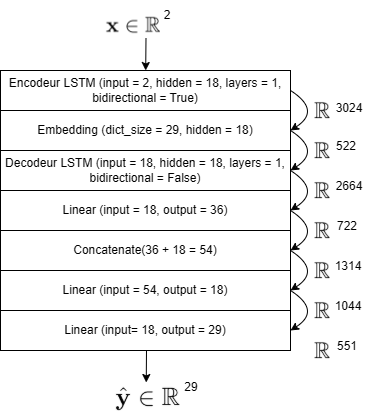

The diagram above was exported from draw.io. Its source (the exported page's mxGraphModel, read from the mxfile embedded in the PNG):
<mxGraphModel dx="1290" dy="557" grid="1" gridSize="10" guides="1" tooltips="1" connect="1" arrows="1" fold="1" page="1" pageScale="1" pageWidth="1100" pageHeight="850" math="0" shadow="0">
  <root>
    <mxCell id="0" />
    <mxCell id="1" parent="0" />
    <mxCell id="8KpCIhAhwEmE-iHAHoOF-1" value="Encodeur LSTM (input = 2, hidden = 18, layers = 1,&lt;div&gt;bidirectional = True)&lt;/div&gt;" style="rounded=0;whiteSpace=wrap;html=1;" parent="1" vertex="1">
      <mxGeometry x="439" y="90" width="290" height="40" as="geometry" />
    </mxCell>
    <mxCell id="8KpCIhAhwEmE-iHAHoOF-2" value="Embedding (dict_size = 29, hidden = 18)" style="rounded=0;whiteSpace=wrap;html=1;" parent="1" vertex="1">
      <mxGeometry x="439" y="130" width="290" height="40" as="geometry" />
    </mxCell>
    <mxCell id="8KpCIhAhwEmE-iHAHoOF-3" value="&lt;div style=&quot;text-align: justify;&quot;&gt;&lt;span style=&quot;text-align: center;&quot;&gt;Decodeur LSTM (input = 18, hidden = 18, layers = 1,&lt;/span&gt;&lt;/div&gt;&lt;div&gt;&lt;span style=&quot;text-align: center;&quot;&gt;bidirectional = False)&lt;/span&gt;&lt;/div&gt;" style="rounded=0;whiteSpace=wrap;html=1;" parent="1" vertex="1">
      <mxGeometry x="439" y="170" width="290" height="40" as="geometry" />
    </mxCell>
    <mxCell id="8KpCIhAhwEmE-iHAHoOF-4" value="Linear (input = 18, output = 36)" style="rounded=0;whiteSpace=wrap;html=1;" parent="1" vertex="1">
      <mxGeometry x="439" y="210" width="290" height="40" as="geometry" />
    </mxCell>
    <mxCell id="8KpCIhAhwEmE-iHAHoOF-5" value="Concatenate(36 + 18 = 54)" style="rounded=0;whiteSpace=wrap;html=1;" parent="1" vertex="1">
      <mxGeometry x="439" y="250" width="290" height="40" as="geometry" />
    </mxCell>
    <mxCell id="8KpCIhAhwEmE-iHAHoOF-6" value="Linear (input = 54, output = 18)" style="rounded=0;whiteSpace=wrap;html=1;" parent="1" vertex="1">
      <mxGeometry x="439" y="290" width="290" height="40" as="geometry" />
    </mxCell>
    <mxCell id="8KpCIhAhwEmE-iHAHoOF-7" value="Linear (input= 18, output = 29)" style="rounded=0;whiteSpace=wrap;html=1;" parent="1" vertex="1">
      <mxGeometry x="439" y="330" width="290" height="40" as="geometry" />
    </mxCell>
    <mxCell id="8KpCIhAhwEmE-iHAHoOF-18" value="" style="shape=image;verticalLabelPosition=bottom;labelBackgroundColor=default;verticalAlign=top;aspect=fixed;imageAspect=0;image=data:image/png,(base64 omitted: 3700 chars);" parent="1" vertex="1">
      <mxGeometry x="541.04" y="30" width="57.93" height="28" as="geometry" />
    </mxCell>
    <mxCell id="8KpCIhAhwEmE-iHAHoOF-20" value="2" style="text;html=1;align=center;verticalAlign=middle;whiteSpace=wrap;rounded=0;" parent="1" vertex="1">
      <mxGeometry x="575.9999999999999" y="20" width="60" height="30" as="geometry" />
    </mxCell>
    <mxCell id="8KpCIhAhwEmE-iHAHoOF-21" value="" style="endArrow=classic;html=1;rounded=0;exitX=0.75;exitY=1;exitDx=0;exitDy=0;" parent="1" source="8KpCIhAhwEmE-iHAHoOF-18" target="8KpCIhAhwEmE-iHAHoOF-1" edge="1">
      <mxGeometry width="50" height="50" relative="1" as="geometry">
        <mxPoint x="360" y="330" as="sourcePoint" />
        <mxPoint x="410" y="280" as="targetPoint" />
      </mxGeometry>
    </mxCell>
    <mxCell id="8KpCIhAhwEmE-iHAHoOF-22" value="" style="shape=image;verticalLabelPosition=bottom;labelBackgroundColor=default;verticalAlign=top;aspect=fixed;imageAspect=0;image=data:image/png,(base64 omitted: 1848 chars);" parent="1" vertex="1">
      <mxGeometry x="750" y="120" width="18.44" height="21" as="geometry" />
    </mxCell>
    <mxCell id="8KpCIhAhwEmE-iHAHoOF-23" value="3024&lt;span style=&quot;font-size:11.0pt;mso-bidi-font-size:12.0pt;line-height:150%;&lt;br/&gt;font-family:&amp;quot;Aptos&amp;quot;,sans-serif;mso-ascii-theme-font:minor-latin;mso-fareast-font-family:&lt;br/&gt;Aptos;mso-fareast-theme-font:minor-latin;mso-hansi-theme-font:minor-latin;&lt;br/&gt;mso-bidi-font-family:&amp;quot;Times New Roman&amp;quot;;mso-font-kerning:0pt;mso-ligatures:none;&lt;br/&gt;mso-ansi-language:FR-CA;mso-fareast-language:EN-US;mso-bidi-language:AR-SA&quot; lang=&quot;FR-CA&quot;&gt;&lt;/span&gt;&lt;span style=&quot;font-size:11.0pt;mso-bidi-font-size:12.0pt;line-height:150%;&lt;br/&gt;font-family:&amp;quot;Aptos&amp;quot;,sans-serif;mso-ascii-theme-font:minor-latin;mso-fareast-font-family:&lt;br/&gt;Aptos;mso-fareast-theme-font:minor-latin;mso-hansi-theme-font:minor-latin;&lt;br/&gt;mso-bidi-font-family:&amp;quot;Times New Roman&amp;quot;;mso-font-kerning:0pt;mso-ligatures:none;&lt;br/&gt;mso-ansi-language:FR-CA;mso-fareast-language:EN-US;mso-bidi-language:AR-SA&quot; lang=&quot;FR-CA&quot;&gt;&lt;/span&gt;" style="text;html=1;align=center;verticalAlign=middle;whiteSpace=wrap;rounded=0;" parent="1" vertex="1">
      <mxGeometry x="758.4399999999999" y="111" width="60" height="30" as="geometry" />
    </mxCell>
    <mxCell id="8KpCIhAhwEmE-iHAHoOF-24" value="" style="curved=1;endArrow=classic;html=1;rounded=0;entryX=1;entryY=0.5;entryDx=0;entryDy=0;exitX=1;exitY=0.5;exitDx=0;exitDy=0;" parent="1" source="8KpCIhAhwEmE-iHAHoOF-1" target="8KpCIhAhwEmE-iHAHoOF-2" edge="1">
      <mxGeometry width="50" height="50" relative="1" as="geometry">
        <mxPoint x="360" y="240" as="sourcePoint" />
        <mxPoint x="360" y="280" as="targetPoint" />
        <Array as="points">
          <mxPoint x="760" y="130" />
        </Array>
      </mxGeometry>
    </mxCell>
    <mxCell id="8KpCIhAhwEmE-iHAHoOF-25" value="" style="shape=image;verticalLabelPosition=bottom;labelBackgroundColor=default;verticalAlign=top;aspect=fixed;imageAspect=0;image=data:image/png,(base64 omitted: 1848 chars);" parent="1" vertex="1">
      <mxGeometry x="750" y="160" width="18.44" height="21" as="geometry" />
    </mxCell>
    <mxCell id="8KpCIhAhwEmE-iHAHoOF-26" value="522" style="text;html=1;align=center;verticalAlign=middle;whiteSpace=wrap;rounded=0;" parent="1" vertex="1">
      <mxGeometry x="755.4399999999999" y="151" width="60" height="30" as="geometry" />
    </mxCell>
    <mxCell id="8KpCIhAhwEmE-iHAHoOF-27" value="" style="curved=1;endArrow=classic;html=1;rounded=0;entryX=1;entryY=0.5;entryDx=0;entryDy=0;exitX=1;exitY=0.5;exitDx=0;exitDy=0;" parent="1" edge="1">
      <mxGeometry width="50" height="50" relative="1" as="geometry">
        <mxPoint x="729" y="150" as="sourcePoint" />
        <mxPoint x="729" y="190" as="targetPoint" />
        <Array as="points">
          <mxPoint x="760" y="170" />
        </Array>
      </mxGeometry>
    </mxCell>
    <mxCell id="8KpCIhAhwEmE-iHAHoOF-28" value="" style="shape=image;verticalLabelPosition=bottom;labelBackgroundColor=default;verticalAlign=top;aspect=fixed;imageAspect=0;image=data:image/png,(base64 omitted: 1848 chars);" parent="1" vertex="1">
      <mxGeometry x="750" y="200" width="18.44" height="21" as="geometry" />
    </mxCell>
    <mxCell id="8KpCIhAhwEmE-iHAHoOF-29" value="2664" style="text;html=1;align=center;verticalAlign=middle;whiteSpace=wrap;rounded=0;" parent="1" vertex="1">
      <mxGeometry x="758.4399999999999" y="191" width="60" height="30" as="geometry" />
    </mxCell>
    <mxCell id="8KpCIhAhwEmE-iHAHoOF-30" value="" style="curved=1;endArrow=classic;html=1;rounded=0;entryX=1;entryY=0.5;entryDx=0;entryDy=0;exitX=1;exitY=0.5;exitDx=0;exitDy=0;" parent="1" edge="1">
      <mxGeometry width="50" height="50" relative="1" as="geometry">
        <mxPoint x="729" y="190" as="sourcePoint" />
        <mxPoint x="729" y="230" as="targetPoint" />
        <Array as="points">
          <mxPoint x="760" y="210" />
        </Array>
      </mxGeometry>
    </mxCell>
    <mxCell id="8KpCIhAhwEmE-iHAHoOF-31" value="" style="shape=image;verticalLabelPosition=bottom;labelBackgroundColor=default;verticalAlign=top;aspect=fixed;imageAspect=0;image=data:image/png,(base64 omitted: 1848 chars);" parent="1" vertex="1">
      <mxGeometry x="750" y="240" width="18.44" height="21" as="geometry" />
    </mxCell>
    <mxCell id="8KpCIhAhwEmE-iHAHoOF-32" value="722" style="text;html=1;align=center;verticalAlign=middle;whiteSpace=wrap;rounded=0;" parent="1" vertex="1">
      <mxGeometry x="756.4399999999999" y="231" width="60" height="30" as="geometry" />
    </mxCell>
    <mxCell id="8KpCIhAhwEmE-iHAHoOF-33" value="" style="curved=1;endArrow=classic;html=1;rounded=0;entryX=1;entryY=0.5;entryDx=0;entryDy=0;exitX=1;exitY=0.5;exitDx=0;exitDy=0;" parent="1" edge="1">
      <mxGeometry width="50" height="50" relative="1" as="geometry">
        <mxPoint x="729" y="230" as="sourcePoint" />
        <mxPoint x="729" y="270" as="targetPoint" />
        <Array as="points">
          <mxPoint x="760" y="250" />
        </Array>
      </mxGeometry>
    </mxCell>
    <mxCell id="8KpCIhAhwEmE-iHAHoOF-34" value="" style="shape=image;verticalLabelPosition=bottom;labelBackgroundColor=default;verticalAlign=top;aspect=fixed;imageAspect=0;image=data:image/png,(base64 omitted: 1848 chars);" parent="1" vertex="1">
      <mxGeometry x="750" y="280" width="18.44" height="21" as="geometry" />
    </mxCell>
    <mxCell id="8KpCIhAhwEmE-iHAHoOF-36" value="" style="curved=1;endArrow=classic;html=1;rounded=0;entryX=1;entryY=0.5;entryDx=0;entryDy=0;exitX=1;exitY=0.5;exitDx=0;exitDy=0;" parent="1" edge="1">
      <mxGeometry width="50" height="50" relative="1" as="geometry">
        <mxPoint x="729" y="270" as="sourcePoint" />
        <mxPoint x="729" y="310" as="targetPoint" />
        <Array as="points">
          <mxPoint x="760" y="290" />
        </Array>
      </mxGeometry>
    </mxCell>
    <mxCell id="8KpCIhAhwEmE-iHAHoOF-37" value="" style="shape=image;verticalLabelPosition=bottom;labelBackgroundColor=default;verticalAlign=top;aspect=fixed;imageAspect=0;image=data:image/png,(base64 omitted: 1848 chars);" parent="1" vertex="1">
      <mxGeometry x="750" y="320" width="18.44" height="21" as="geometry" />
    </mxCell>
    <mxCell id="8KpCIhAhwEmE-iHAHoOF-38" value="1044" style="text;html=1;align=center;verticalAlign=middle;whiteSpace=wrap;rounded=0;" parent="1" vertex="1">
      <mxGeometry x="757.4399999999999" y="311" width="60" height="30" as="geometry" />
    </mxCell>
    <mxCell id="8KpCIhAhwEmE-iHAHoOF-39" value="" style="curved=1;endArrow=classic;html=1;rounded=0;entryX=1;entryY=0.5;entryDx=0;entryDy=0;exitX=1;exitY=0.5;exitDx=0;exitDy=0;" parent="1" edge="1">
      <mxGeometry width="50" height="50" relative="1" as="geometry">
        <mxPoint x="729" y="310" as="sourcePoint" />
        <mxPoint x="729" y="350" as="targetPoint" />
        <Array as="points">
          <mxPoint x="760" y="330" />
        </Array>
      </mxGeometry>
    </mxCell>
    <mxCell id="8KpCIhAhwEmE-iHAHoOF-40" value="" style="shape=image;verticalLabelPosition=bottom;labelBackgroundColor=default;verticalAlign=top;aspect=fixed;imageAspect=0;image=data:image/png,(base64 omitted: 1848 chars);" parent="1" vertex="1">
      <mxGeometry x="750" y="360" width="18.44" height="21" as="geometry" />
    </mxCell>
    <mxCell id="8KpCIhAhwEmE-iHAHoOF-41" value="551" style="text;html=1;align=center;verticalAlign=middle;whiteSpace=wrap;rounded=0;" parent="1" vertex="1">
      <mxGeometry x="756.4399999999999" y="351" width="60" height="30" as="geometry" />
    </mxCell>
    <mxCell id="8KpCIhAhwEmE-iHAHoOF-70" value="" style="shape=image;verticalLabelPosition=bottom;labelBackgroundColor=default;verticalAlign=top;aspect=fixed;imageAspect=0;image=data:image/png,(base64 omitted: 4124 chars);" parent="1" vertex="1">
      <mxGeometry x="550" y="402" width="68.49" height="30" as="geometry" />
    </mxCell>
    <mxCell id="8KpCIhAhwEmE-iHAHoOF-71" value="" style="endArrow=classic;html=1;rounded=0;" parent="1" edge="1">
      <mxGeometry width="50" height="50" relative="1" as="geometry">
        <mxPoint x="585" y="370" as="sourcePoint" />
        <mxPoint x="584.75" y="402" as="targetPoint" />
      </mxGeometry>
    </mxCell>
    <mxCell id="8KpCIhAhwEmE-iHAHoOF-72" value="29" style="text;html=1;align=center;verticalAlign=middle;whiteSpace=wrap;rounded=0;" parent="1" vertex="1">
      <mxGeometry x="599.9999999999999" y="392" width="60" height="30" as="geometry" />
    </mxCell>
    <mxCell id="s-uVjYpasvfAjNl31iF7-1" value="1314" style="text;html=1;align=center;verticalAlign=middle;whiteSpace=wrap;rounded=0;" vertex="1" parent="1">
      <mxGeometry x="756.9999999999999" y="271" width="60" height="30" as="geometry" />
    </mxCell>
  </root>
</mxGraphModel>